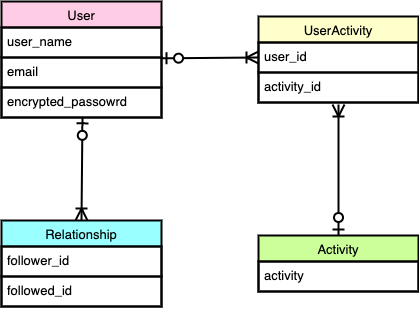

The diagram above was exported from draw.io. Its source (the exported page's mxGraphModel, read from the mxfile embedded in the PNG):
<mxGraphModel dx="658" dy="529" grid="0" gridSize="10" guides="1" tooltips="1" connect="1" arrows="1" fold="1" page="1" pageScale="1" pageWidth="827" pageHeight="1169" background="none" math="0" shadow="0">
  <root>
    <mxCell id="0" />
    <mxCell id="1" parent="0" />
    <mxCell id="77" value="User" style="swimlane;fontStyle=0;childLayout=stackLayout;horizontal=1;startSize=26;horizontalStack=0;resizeParent=1;resizeParentMax=0;resizeLast=0;collapsible=1;marginBottom=0;align=center;fontSize=13;swimlaneFillColor=#FFFFFF;fillColor=#FFCCE6;fontColor=#000000;labelBackgroundColor=none;strokeColor=#000000;strokeWidth=2;" parent="1" vertex="1">
      <mxGeometry x="121" y="118" width="160" height="116" as="geometry">
        <mxRectangle x="121" y="118" width="54" height="26" as="alternateBounds" />
      </mxGeometry>
    </mxCell>
    <mxCell id="78" value="user_name" style="text;strokeColor=#000000;fillColor=none;spacingLeft=4;spacingRight=4;overflow=hidden;rotatable=0;points=[[0,0.5],[1,0.5]];portConstraint=eastwest;fontSize=13;fontColor=#000000;labelBackgroundColor=none;strokeWidth=2;" vertex="1" parent="77">
      <mxGeometry y="26" width="160" height="30" as="geometry" />
    </mxCell>
    <mxCell id="79" value="email" style="text;strokeColor=#000000;fillColor=none;spacingLeft=4;spacingRight=4;overflow=hidden;rotatable=0;points=[[0,0.5],[1,0.5]];portConstraint=eastwest;fontSize=13;fontColor=#000000;labelBackgroundColor=none;strokeWidth=2;" vertex="1" parent="77">
      <mxGeometry y="56" width="160" height="30" as="geometry" />
    </mxCell>
    <mxCell id="80" value="encrypted_passowrd" style="text;strokeColor=#000000;fillColor=none;spacingLeft=4;spacingRight=4;overflow=hidden;rotatable=0;points=[[0,0.5],[1,0.5]];portConstraint=eastwest;fontSize=13;fontColor=#000000;labelBackgroundColor=none;strokeWidth=2;" vertex="1" parent="77">
      <mxGeometry y="86" width="160" height="30" as="geometry" />
    </mxCell>
    <mxCell id="81" value="UserActivity" style="swimlane;fontStyle=0;childLayout=stackLayout;horizontal=1;startSize=26;horizontalStack=0;resizeParent=1;resizeParentMax=0;resizeLast=0;collapsible=1;marginBottom=0;align=center;fontSize=13;fontColor=#000000;labelBackgroundColor=none;fillColor=#FFFFCC;strokeColor=#000000;strokeWidth=2;swimlaneFillColor=#FFFFFF;" vertex="1" parent="1">
      <mxGeometry x="378" y="133" width="160" height="86" as="geometry" />
    </mxCell>
    <mxCell id="82" value="user_id" style="text;strokeColor=#000000;fillColor=none;spacingLeft=4;spacingRight=4;overflow=hidden;rotatable=0;points=[[0,0.5],[1,0.5]];portConstraint=eastwest;fontSize=13;fontColor=#000000;labelBackgroundColor=none;strokeWidth=2;" vertex="1" parent="81">
      <mxGeometry y="26" width="160" height="30" as="geometry" />
    </mxCell>
    <mxCell id="83" value="activity_id" style="text;strokeColor=#000000;fillColor=none;spacingLeft=4;spacingRight=4;overflow=hidden;rotatable=0;points=[[0,0.5],[1,0.5]];portConstraint=eastwest;fontSize=13;fontColor=#000000;labelBackgroundColor=none;strokeWidth=2;" vertex="1" parent="81">
      <mxGeometry y="56" width="160" height="30" as="geometry" />
    </mxCell>
    <mxCell id="85" value="Relationship" style="swimlane;fontStyle=0;childLayout=stackLayout;horizontal=1;startSize=26;horizontalStack=0;resizeParent=1;resizeParentMax=0;resizeLast=0;collapsible=1;marginBottom=0;align=center;fontSize=13;fontColor=#000000;labelBackgroundColor=none;fillColor=#99FFFF;strokeColor=#000000;strokeWidth=2;swimlaneFillColor=#FFFFFF;" vertex="1" parent="1">
      <mxGeometry x="121" y="337" width="160" height="86" as="geometry" />
    </mxCell>
    <mxCell id="86" value="follower_id" style="text;strokeColor=#000000;fillColor=none;spacingLeft=4;spacingRight=4;overflow=hidden;rotatable=0;points=[[0,0.5],[1,0.5]];portConstraint=eastwest;fontSize=13;fontColor=#000000;labelBackgroundColor=none;strokeWidth=2;" vertex="1" parent="85">
      <mxGeometry y="26" width="160" height="30" as="geometry" />
    </mxCell>
    <mxCell id="87" value="followed_id" style="text;strokeColor=#000000;fillColor=none;spacingLeft=4;spacingRight=4;overflow=hidden;rotatable=0;points=[[0,0.5],[1,0.5]];portConstraint=eastwest;fontSize=13;fontColor=#000000;labelBackgroundColor=none;strokeWidth=2;" vertex="1" parent="85">
      <mxGeometry y="56" width="160" height="30" as="geometry" />
    </mxCell>
    <mxCell id="89" value="Activity" style="swimlane;fontStyle=0;childLayout=stackLayout;horizontal=1;startSize=26;horizontalStack=0;resizeParent=1;resizeParentMax=0;resizeLast=0;collapsible=1;marginBottom=0;align=center;fontSize=13;fontColor=#000000;labelBackgroundColor=none;fillColor=#CCFF99;strokeColor=#000000;strokeWidth=2;swimlaneFillColor=#FFFFFF;" vertex="1" parent="1">
      <mxGeometry x="378" y="352" width="160" height="56" as="geometry" />
    </mxCell>
    <mxCell id="90" value="activity" style="text;strokeColor=#000000;fillColor=none;spacingLeft=4;spacingRight=4;overflow=hidden;rotatable=0;points=[[0,0.5],[1,0.5]];portConstraint=eastwest;fontSize=13;fontColor=#000000;labelBackgroundColor=none;strokeWidth=2;" vertex="1" parent="89">
      <mxGeometry y="26" width="160" height="30" as="geometry" />
    </mxCell>
    <mxCell id="94" value="" style="fontSize=13;html=1;endArrow=ERoneToMany;startArrow=ERzeroToOne;exitX=0.506;exitY=0.995;exitDx=0;exitDy=0;exitPerimeter=0;entryX=0.5;entryY=0;entryDx=0;entryDy=0;endSize=9;startSize=9;startFill=0;fontColor=#000000;labelBackgroundColor=none;strokeColor=#000000;strokeWidth=2;" edge="1" parent="1" source="80" target="85">
      <mxGeometry width="100" height="100" relative="1" as="geometry">
        <mxPoint x="222" y="287" as="sourcePoint" />
        <mxPoint x="322" y="187" as="targetPoint" />
      </mxGeometry>
    </mxCell>
    <mxCell id="95" value="" style="fontSize=13;html=1;endArrow=ERoneToMany;startArrow=ERzeroToOne;exitX=0.5;exitY=0;exitDx=0;exitDy=0;endSize=9;startSize=9;startFill=0;fontColor=#000000;labelBackgroundColor=none;strokeColor=#000000;strokeWidth=2;" edge="1" parent="1" source="89">
      <mxGeometry width="100" height="100" relative="1" as="geometry">
        <mxPoint x="496.96000000000004" y="225.00000000000003" as="sourcePoint" />
        <mxPoint x="458" y="221" as="targetPoint" />
      </mxGeometry>
    </mxCell>
    <mxCell id="96" value="" style="fontSize=13;html=1;endArrow=ERoneToMany;startArrow=ERzeroToOne;exitX=0.994;exitY=1.028;exitDx=0;exitDy=0;exitPerimeter=0;entryX=0;entryY=0.5;entryDx=0;entryDy=0;endSize=9;startSize=9;startFill=0;fontColor=#000000;labelBackgroundColor=none;strokeColor=#000000;strokeWidth=2;" edge="1" parent="1" source="78" target="82">
      <mxGeometry width="100" height="100" relative="1" as="geometry">
        <mxPoint x="281.96000000000004" y="177.00000000000003" as="sourcePoint" />
        <mxPoint x="281" y="280.15" as="targetPoint" />
      </mxGeometry>
    </mxCell>
  </root>
</mxGraphModel>